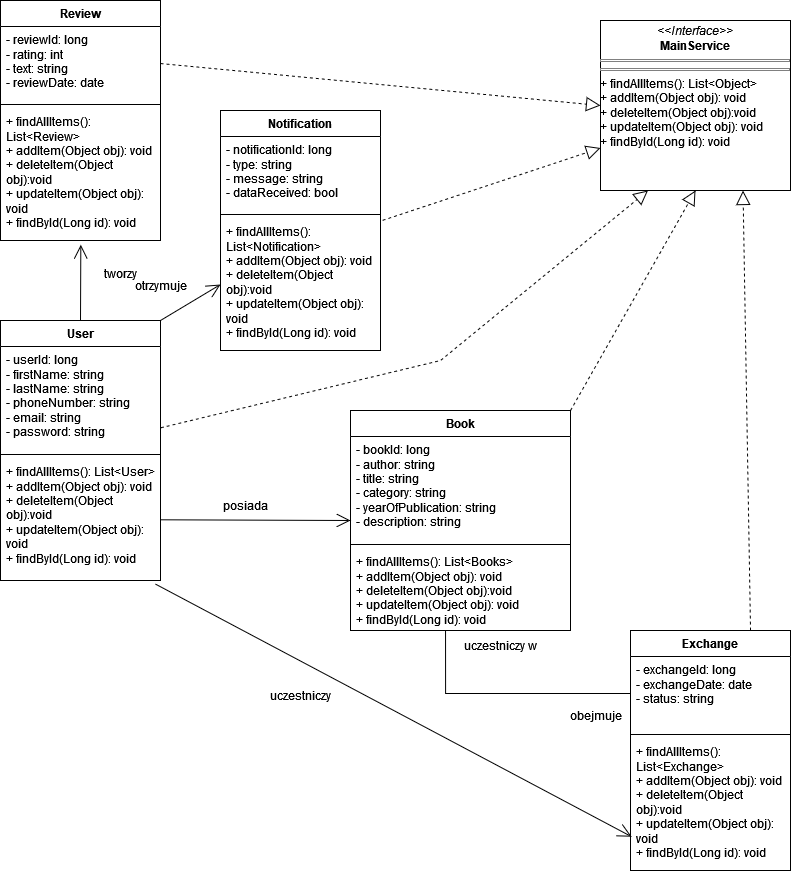

The diagram above was exported from draw.io. Its source (the exported page's mxGraphModel, read from the mxfile embedded in the PNG):
<mxGraphModel dx="1880" dy="753" grid="1" gridSize="10" guides="1" tooltips="1" connect="1" arrows="1" fold="1" page="1" pageScale="1" pageWidth="827" pageHeight="1169" math="0" shadow="0">
  <root>
    <mxCell id="0" />
    <mxCell id="1" parent="0" />
    <mxCell id="KeUxQgTWrOYnJ-gQ4LqN-1" value="Book" style="swimlane;fontStyle=1;align=center;verticalAlign=top;childLayout=stackLayout;horizontal=1;startSize=26;horizontalStack=0;resizeParent=1;resizeParentMax=0;resizeLast=0;collapsible=1;marginBottom=0;whiteSpace=wrap;html=1;" vertex="1" parent="1">
      <mxGeometry x="370" y="410" width="220" height="220" as="geometry" />
    </mxCell>
    <mxCell id="KeUxQgTWrOYnJ-gQ4LqN-2" value="&lt;div&gt;- bookId: long&lt;/div&gt;&lt;div&gt;- author: string&lt;/div&gt;&lt;div&gt;- title: string&lt;/div&gt;&lt;div&gt;- category: string&lt;/div&gt;&lt;div&gt;- yearOfPublication: string&lt;br&gt;&lt;/div&gt;&lt;div&gt;- description: string&lt;br&gt;&lt;/div&gt;" style="text;strokeColor=none;fillColor=none;align=left;verticalAlign=top;spacingLeft=4;spacingRight=4;overflow=hidden;rotatable=0;points=[[0,0.5],[1,0.5]];portConstraint=eastwest;whiteSpace=wrap;html=1;" vertex="1" parent="KeUxQgTWrOYnJ-gQ4LqN-1">
      <mxGeometry y="26" width="220" height="104" as="geometry" />
    </mxCell>
    <mxCell id="KeUxQgTWrOYnJ-gQ4LqN-3" value="" style="line;strokeWidth=1;fillColor=none;align=left;verticalAlign=middle;spacingTop=-1;spacingLeft=3;spacingRight=3;rotatable=0;labelPosition=right;points=[];portConstraint=eastwest;strokeColor=inherit;" vertex="1" parent="KeUxQgTWrOYnJ-gQ4LqN-1">
      <mxGeometry y="130" width="220" height="8" as="geometry" />
    </mxCell>
    <mxCell id="KeUxQgTWrOYnJ-gQ4LqN-4" value="&lt;div&gt;+ findAllItems(): List&amp;lt;Books&amp;gt;&lt;br&gt;&lt;/div&gt;&lt;div&gt;+ addItem(Object obj): void&lt;/div&gt;&lt;div&gt;+ deleteItem(Object obj):void&lt;/div&gt;&lt;div&gt;+ updateItem(Object obj): void &lt;br&gt;&lt;/div&gt;&lt;div&gt;+ findById(Long id): void&lt;br&gt;&lt;/div&gt;" style="text;strokeColor=none;fillColor=none;align=left;verticalAlign=top;spacingLeft=4;spacingRight=4;overflow=hidden;rotatable=0;points=[[0,0.5],[1,0.5]];portConstraint=eastwest;whiteSpace=wrap;html=1;" vertex="1" parent="KeUxQgTWrOYnJ-gQ4LqN-1">
      <mxGeometry y="138" width="220" height="82" as="geometry" />
    </mxCell>
    <mxCell id="KeUxQgTWrOYnJ-gQ4LqN-5" value="User" style="swimlane;fontStyle=1;align=center;verticalAlign=top;childLayout=stackLayout;horizontal=1;startSize=26;horizontalStack=0;resizeParent=1;resizeParentMax=0;resizeLast=0;collapsible=1;marginBottom=0;whiteSpace=wrap;html=1;" vertex="1" parent="1">
      <mxGeometry x="20" y="320" width="160" height="260" as="geometry" />
    </mxCell>
    <mxCell id="KeUxQgTWrOYnJ-gQ4LqN-6" value="&lt;div&gt;- userId: long&lt;/div&gt;&lt;div&gt;- firstName: string&lt;/div&gt;&lt;div&gt;- lastName: string&lt;/div&gt;&lt;div&gt;- phoneNumber: string&lt;br&gt;&lt;/div&gt;&lt;div&gt;- email: string&lt;/div&gt;&lt;div&gt;- password: string&lt;br&gt;&lt;/div&gt;" style="text;strokeColor=none;fillColor=none;align=left;verticalAlign=top;spacingLeft=4;spacingRight=4;overflow=hidden;rotatable=0;points=[[0,0.5],[1,0.5]];portConstraint=eastwest;whiteSpace=wrap;html=1;" vertex="1" parent="KeUxQgTWrOYnJ-gQ4LqN-5">
      <mxGeometry y="26" width="160" height="104" as="geometry" />
    </mxCell>
    <mxCell id="KeUxQgTWrOYnJ-gQ4LqN-7" value="" style="line;strokeWidth=1;fillColor=none;align=left;verticalAlign=middle;spacingTop=-1;spacingLeft=3;spacingRight=3;rotatable=0;labelPosition=right;points=[];portConstraint=eastwest;strokeColor=inherit;" vertex="1" parent="KeUxQgTWrOYnJ-gQ4LqN-5">
      <mxGeometry y="130" width="160" height="8" as="geometry" />
    </mxCell>
    <mxCell id="KeUxQgTWrOYnJ-gQ4LqN-8" value="&lt;div&gt;+ findAllItems(): List&amp;lt;User&amp;gt;&lt;br&gt;&lt;/div&gt;&lt;div&gt;+ addItem(Object obj): void&lt;/div&gt;&lt;div&gt;+ deleteItem(Object obj):void&lt;/div&gt;&lt;div&gt;+ updateItem(Object obj): void &lt;br&gt;&lt;/div&gt;&lt;div&gt;+ findById(Long id): void&lt;br&gt;&lt;/div&gt;" style="text;strokeColor=none;fillColor=none;align=left;verticalAlign=top;spacingLeft=4;spacingRight=4;overflow=hidden;rotatable=0;points=[[0,0.5],[1,0.5]];portConstraint=eastwest;whiteSpace=wrap;html=1;" vertex="1" parent="KeUxQgTWrOYnJ-gQ4LqN-5">
      <mxGeometry y="138" width="160" height="122" as="geometry" />
    </mxCell>
    <mxCell id="KeUxQgTWrOYnJ-gQ4LqN-10" value="Exchange" style="swimlane;fontStyle=1;align=center;verticalAlign=top;childLayout=stackLayout;horizontal=1;startSize=26;horizontalStack=0;resizeParent=1;resizeParentMax=0;resizeLast=0;collapsible=1;marginBottom=0;whiteSpace=wrap;html=1;" vertex="1" parent="1">
      <mxGeometry x="650" y="630" width="160" height="240" as="geometry" />
    </mxCell>
    <mxCell id="KeUxQgTWrOYnJ-gQ4LqN-11" value="&lt;div&gt;- exchangeId: long&lt;/div&gt;&lt;div&gt;- exchangeDate: date&lt;br&gt;&lt;/div&gt;&lt;div&gt;- status: string&lt;br&gt;&lt;/div&gt;" style="text;strokeColor=none;fillColor=none;align=left;verticalAlign=top;spacingLeft=4;spacingRight=4;overflow=hidden;rotatable=0;points=[[0,0.5],[1,0.5]];portConstraint=eastwest;whiteSpace=wrap;html=1;" vertex="1" parent="KeUxQgTWrOYnJ-gQ4LqN-10">
      <mxGeometry y="26" width="160" height="74" as="geometry" />
    </mxCell>
    <mxCell id="KeUxQgTWrOYnJ-gQ4LqN-12" value="" style="line;strokeWidth=1;fillColor=none;align=left;verticalAlign=middle;spacingTop=-1;spacingLeft=3;spacingRight=3;rotatable=0;labelPosition=right;points=[];portConstraint=eastwest;strokeColor=inherit;" vertex="1" parent="KeUxQgTWrOYnJ-gQ4LqN-10">
      <mxGeometry y="100" width="160" height="8" as="geometry" />
    </mxCell>
    <mxCell id="KeUxQgTWrOYnJ-gQ4LqN-13" value="&lt;div&gt;+ findAllItems(): List&amp;lt;Exchange&amp;gt;&lt;br&gt;&lt;/div&gt;&lt;div&gt;+ addItem(Object obj): void&lt;/div&gt;&lt;div&gt;+ deleteItem(Object obj):void&lt;/div&gt;&lt;div&gt;+ updateItem(Object obj): void &lt;br&gt;&lt;/div&gt;&lt;div&gt;+ findById(Long id): void&lt;br&gt;&lt;/div&gt;" style="text;strokeColor=none;fillColor=none;align=left;verticalAlign=top;spacingLeft=4;spacingRight=4;overflow=hidden;rotatable=0;points=[[0,0.5],[1,0.5]];portConstraint=eastwest;whiteSpace=wrap;html=1;" vertex="1" parent="KeUxQgTWrOYnJ-gQ4LqN-10">
      <mxGeometry y="108" width="160" height="132" as="geometry" />
    </mxCell>
    <mxCell id="KeUxQgTWrOYnJ-gQ4LqN-15" value="Notification" style="swimlane;fontStyle=1;align=center;verticalAlign=top;childLayout=stackLayout;horizontal=1;startSize=26;horizontalStack=0;resizeParent=1;resizeParentMax=0;resizeLast=0;collapsible=1;marginBottom=0;whiteSpace=wrap;html=1;" vertex="1" parent="1">
      <mxGeometry x="240" y="110" width="160" height="240" as="geometry" />
    </mxCell>
    <mxCell id="KeUxQgTWrOYnJ-gQ4LqN-16" value="&lt;div&gt;- notificationId: long&lt;/div&gt;&lt;div&gt;- type: string&lt;br&gt;&lt;/div&gt;&lt;div&gt;- message: string&lt;/div&gt;&lt;div&gt;- dataReceived: bool&lt;br&gt;&lt;/div&gt;" style="text;strokeColor=none;fillColor=none;align=left;verticalAlign=top;spacingLeft=4;spacingRight=4;overflow=hidden;rotatable=0;points=[[0,0.5],[1,0.5]];portConstraint=eastwest;whiteSpace=wrap;html=1;" vertex="1" parent="KeUxQgTWrOYnJ-gQ4LqN-15">
      <mxGeometry y="26" width="160" height="74" as="geometry" />
    </mxCell>
    <mxCell id="KeUxQgTWrOYnJ-gQ4LqN-17" value="" style="line;strokeWidth=1;fillColor=none;align=left;verticalAlign=middle;spacingTop=-1;spacingLeft=3;spacingRight=3;rotatable=0;labelPosition=right;points=[];portConstraint=eastwest;strokeColor=inherit;" vertex="1" parent="KeUxQgTWrOYnJ-gQ4LqN-15">
      <mxGeometry y="100" width="160" height="8" as="geometry" />
    </mxCell>
    <mxCell id="KeUxQgTWrOYnJ-gQ4LqN-18" value="&lt;div&gt;+ findAllItems(): List&amp;lt;Notification&amp;gt;&lt;br&gt;&lt;/div&gt;&lt;div&gt;+ addItem(Object obj): void&lt;/div&gt;&lt;div&gt;+ deleteItem(Object obj):void&lt;/div&gt;&lt;div&gt;+ updateItem(Object obj): void &lt;br&gt;&lt;/div&gt;&lt;div&gt;+ findById(Long id): void&lt;br&gt;&lt;/div&gt;" style="text;strokeColor=none;fillColor=none;align=left;verticalAlign=top;spacingLeft=4;spacingRight=4;overflow=hidden;rotatable=0;points=[[0,0.5],[1,0.5]];portConstraint=eastwest;whiteSpace=wrap;html=1;" vertex="1" parent="KeUxQgTWrOYnJ-gQ4LqN-15">
      <mxGeometry y="108" width="160" height="132" as="geometry" />
    </mxCell>
    <mxCell id="KeUxQgTWrOYnJ-gQ4LqN-19" value="Review" style="swimlane;fontStyle=1;align=center;verticalAlign=top;childLayout=stackLayout;horizontal=1;startSize=26;horizontalStack=0;resizeParent=1;resizeParentMax=0;resizeLast=0;collapsible=1;marginBottom=0;whiteSpace=wrap;html=1;" vertex="1" parent="1">
      <mxGeometry x="20" width="160" height="240" as="geometry" />
    </mxCell>
    <mxCell id="KeUxQgTWrOYnJ-gQ4LqN-20" value="&lt;div&gt;- reviewId: long&lt;/div&gt;&lt;div&gt;- rating: int&lt;/div&gt;&lt;div&gt;- text: string&lt;br&gt;&lt;/div&gt;&lt;div&gt;- reviewDate: date&lt;br&gt;&lt;/div&gt;" style="text;strokeColor=none;fillColor=none;align=left;verticalAlign=top;spacingLeft=4;spacingRight=4;overflow=hidden;rotatable=0;points=[[0,0.5],[1,0.5]];portConstraint=eastwest;whiteSpace=wrap;html=1;" vertex="1" parent="KeUxQgTWrOYnJ-gQ4LqN-19">
      <mxGeometry y="26" width="160" height="74" as="geometry" />
    </mxCell>
    <mxCell id="KeUxQgTWrOYnJ-gQ4LqN-21" value="" style="line;strokeWidth=1;fillColor=none;align=left;verticalAlign=middle;spacingTop=-1;spacingLeft=3;spacingRight=3;rotatable=0;labelPosition=right;points=[];portConstraint=eastwest;strokeColor=inherit;" vertex="1" parent="KeUxQgTWrOYnJ-gQ4LqN-19">
      <mxGeometry y="100" width="160" height="8" as="geometry" />
    </mxCell>
    <mxCell id="KeUxQgTWrOYnJ-gQ4LqN-22" value="&lt;div&gt;+ findAllItems(): List&amp;lt;Review&amp;gt;&lt;br&gt;&lt;/div&gt;&lt;div&gt;+ addItem(Object obj): void&lt;/div&gt;&lt;div&gt;+ deleteItem(Object obj):void&lt;/div&gt;&lt;div&gt;+ updateItem(Object obj): void &lt;br&gt;&lt;/div&gt;&lt;div&gt;+ findById(Long id): void&lt;br&gt;&lt;/div&gt;" style="text;strokeColor=none;fillColor=none;align=left;verticalAlign=top;spacingLeft=4;spacingRight=4;overflow=hidden;rotatable=0;points=[[0,0.5],[1,0.5]];portConstraint=eastwest;whiteSpace=wrap;html=1;" vertex="1" parent="KeUxQgTWrOYnJ-gQ4LqN-19">
      <mxGeometry y="108" width="160" height="132" as="geometry" />
    </mxCell>
    <mxCell id="KeUxQgTWrOYnJ-gQ4LqN-23" value="&lt;p style=&quot;margin:0px;margin-top:4px;text-align:center;&quot;&gt;&lt;i&gt;&amp;lt;&amp;lt;Interface&amp;gt;&amp;gt;&lt;/i&gt;&lt;br&gt;&lt;b&gt;MainService&lt;/b&gt;&lt;/p&gt;&lt;hr size=&quot;1&quot; style=&quot;border-style:solid;&quot;&gt;&lt;hr size=&quot;1&quot; style=&quot;border-style:solid;&quot;&gt;&lt;div&gt;+ findAllItems(): List&amp;lt;Object&amp;gt;&lt;br&gt;&lt;/div&gt;&lt;div&gt;+ addItem(Object obj): void&lt;/div&gt;&lt;div&gt;+ deleteItem(Object obj):void&lt;/div&gt;&lt;div&gt;+ updateItem(Object obj): void &lt;br&gt;&lt;/div&gt;&lt;div&gt;+ findById(Long id): void&lt;br&gt;&lt;/div&gt;&lt;p style=&quot;margin:0px;margin-left:4px;&quot;&gt;&lt;/p&gt;" style="verticalAlign=top;align=left;overflow=fill;html=1;whiteSpace=wrap;" vertex="1" parent="1">
      <mxGeometry x="620" y="20" width="190" height="170" as="geometry" />
    </mxCell>
    <mxCell id="KeUxQgTWrOYnJ-gQ4LqN-24" value="" style="endArrow=open;endFill=1;endSize=12;html=1;rounded=0;entryX=0;entryY=0.5;entryDx=0;entryDy=0;" edge="1" parent="1" source="KeUxQgTWrOYnJ-gQ4LqN-8" target="KeUxQgTWrOYnJ-gQ4LqN-1">
      <mxGeometry width="160" relative="1" as="geometry">
        <mxPoint x="180" y="400" as="sourcePoint" />
        <mxPoint x="360" y="400" as="targetPoint" />
      </mxGeometry>
    </mxCell>
    <mxCell id="KeUxQgTWrOYnJ-gQ4LqN-25" value="posiada" style="text;html=1;align=center;verticalAlign=middle;resizable=0;points=[];autosize=1;strokeColor=none;fillColor=none;" vertex="1" parent="1">
      <mxGeometry x="230" y="490" width="70" height="30" as="geometry" />
    </mxCell>
    <mxCell id="KeUxQgTWrOYnJ-gQ4LqN-26" value="" style="endArrow=open;endFill=1;endSize=12;html=1;rounded=0;entryX=0.502;entryY=1.032;entryDx=0;entryDy=0;entryPerimeter=0;exitX=0.5;exitY=0;exitDx=0;exitDy=0;" edge="1" parent="1" source="KeUxQgTWrOYnJ-gQ4LqN-5" target="KeUxQgTWrOYnJ-gQ4LqN-22">
      <mxGeometry width="160" relative="1" as="geometry">
        <mxPoint x="360" y="320" as="sourcePoint" />
        <mxPoint x="520" y="320" as="targetPoint" />
      </mxGeometry>
    </mxCell>
    <mxCell id="KeUxQgTWrOYnJ-gQ4LqN-27" value="tworzy" style="text;html=1;align=center;verticalAlign=middle;resizable=0;points=[];autosize=1;strokeColor=none;fillColor=none;" vertex="1" parent="1">
      <mxGeometry x="110" y="258" width="60" height="30" as="geometry" />
    </mxCell>
    <mxCell id="KeUxQgTWrOYnJ-gQ4LqN-28" value="" style="endArrow=open;endFill=1;endSize=12;html=1;rounded=0;exitX=1;exitY=0;exitDx=0;exitDy=0;entryX=0;entryY=0.5;entryDx=0;entryDy=0;" edge="1" parent="1" source="KeUxQgTWrOYnJ-gQ4LqN-5" target="KeUxQgTWrOYnJ-gQ4LqN-18">
      <mxGeometry width="160" relative="1" as="geometry">
        <mxPoint x="360" y="320" as="sourcePoint" />
        <mxPoint x="520" y="320" as="targetPoint" />
      </mxGeometry>
    </mxCell>
    <mxCell id="KeUxQgTWrOYnJ-gQ4LqN-29" value="otrzymuje" style="text;html=1;align=center;verticalAlign=middle;resizable=0;points=[];autosize=1;strokeColor=none;fillColor=none;" vertex="1" parent="1">
      <mxGeometry x="140" y="270" width="80" height="30" as="geometry" />
    </mxCell>
    <mxCell id="KeUxQgTWrOYnJ-gQ4LqN-30" value="" style="endArrow=none;html=1;edgeStyle=orthogonalEdgeStyle;rounded=0;exitX=0.432;exitY=1.004;exitDx=0;exitDy=0;exitPerimeter=0;" edge="1" parent="1" source="KeUxQgTWrOYnJ-gQ4LqN-4" target="KeUxQgTWrOYnJ-gQ4LqN-11">
      <mxGeometry relative="1" as="geometry">
        <mxPoint x="380" y="730" as="sourcePoint" />
        <mxPoint x="540" y="730" as="targetPoint" />
      </mxGeometry>
    </mxCell>
    <mxCell id="KeUxQgTWrOYnJ-gQ4LqN-33" value="" style="endArrow=open;endFill=1;endSize=12;html=1;rounded=0;exitX=0.968;exitY=1.029;exitDx=0;exitDy=0;exitPerimeter=0;entryX=0.007;entryY=0.744;entryDx=0;entryDy=0;entryPerimeter=0;" edge="1" parent="1" source="KeUxQgTWrOYnJ-gQ4LqN-8" target="KeUxQgTWrOYnJ-gQ4LqN-13">
      <mxGeometry width="160" relative="1" as="geometry">
        <mxPoint x="180" y="650" as="sourcePoint" />
        <mxPoint x="340" y="650" as="targetPoint" />
      </mxGeometry>
    </mxCell>
    <mxCell id="KeUxQgTWrOYnJ-gQ4LqN-34" value="uczestniczy w" style="text;html=1;align=center;verticalAlign=middle;resizable=0;points=[];autosize=1;strokeColor=none;fillColor=none;" vertex="1" parent="1">
      <mxGeometry x="470" y="630" width="100" height="30" as="geometry" />
    </mxCell>
    <mxCell id="KeUxQgTWrOYnJ-gQ4LqN-35" value="obejmuje" style="text;html=1;align=center;verticalAlign=middle;resizable=0;points=[];autosize=1;strokeColor=none;fillColor=none;" vertex="1" parent="1">
      <mxGeometry x="580" y="700" width="70" height="30" as="geometry" />
    </mxCell>
    <mxCell id="KeUxQgTWrOYnJ-gQ4LqN-36" value="uczestniczy" style="text;html=1;align=center;verticalAlign=middle;resizable=0;points=[];autosize=1;strokeColor=none;fillColor=none;" vertex="1" parent="1">
      <mxGeometry x="275" y="680" width="90" height="30" as="geometry" />
    </mxCell>
    <mxCell id="KeUxQgTWrOYnJ-gQ4LqN-37" value="" style="endArrow=block;dashed=1;endFill=0;endSize=12;html=1;rounded=0;entryX=0.75;entryY=1;entryDx=0;entryDy=0;exitX=0.75;exitY=0;exitDx=0;exitDy=0;" edge="1" parent="1" source="KeUxQgTWrOYnJ-gQ4LqN-10" target="KeUxQgTWrOYnJ-gQ4LqN-23">
      <mxGeometry width="160" relative="1" as="geometry">
        <mxPoint x="500" y="550" as="sourcePoint" />
        <mxPoint x="660" y="550" as="targetPoint" />
      </mxGeometry>
    </mxCell>
    <mxCell id="KeUxQgTWrOYnJ-gQ4LqN-38" value="" style="endArrow=block;dashed=1;endFill=0;endSize=12;html=1;rounded=0;entryX=0.5;entryY=1;entryDx=0;entryDy=0;exitX=1;exitY=0;exitDx=0;exitDy=0;" edge="1" parent="1" source="KeUxQgTWrOYnJ-gQ4LqN-1" target="KeUxQgTWrOYnJ-gQ4LqN-23">
      <mxGeometry width="160" relative="1" as="geometry">
        <mxPoint x="780" y="640" as="sourcePoint" />
        <mxPoint x="773" y="200" as="targetPoint" />
      </mxGeometry>
    </mxCell>
    <mxCell id="KeUxQgTWrOYnJ-gQ4LqN-39" value="" style="endArrow=block;dashed=1;endFill=0;endSize=12;html=1;rounded=0;entryX=0.25;entryY=1;entryDx=0;entryDy=0;exitX=1.002;exitY=0.781;exitDx=0;exitDy=0;exitPerimeter=0;" edge="1" parent="1" source="KeUxQgTWrOYnJ-gQ4LqN-6" target="KeUxQgTWrOYnJ-gQ4LqN-23">
      <mxGeometry width="160" relative="1" as="geometry">
        <mxPoint x="600" y="420" as="sourcePoint" />
        <mxPoint x="725" y="200" as="targetPoint" />
        <Array as="points">
          <mxPoint x="460" y="360" />
        </Array>
      </mxGeometry>
    </mxCell>
    <mxCell id="KeUxQgTWrOYnJ-gQ4LqN-40" value="" style="endArrow=block;dashed=1;endFill=0;endSize=12;html=1;rounded=0;entryX=0;entryY=0.75;entryDx=0;entryDy=0;exitX=1.013;exitY=0.014;exitDx=0;exitDy=0;exitPerimeter=0;" edge="1" parent="1" source="KeUxQgTWrOYnJ-gQ4LqN-18" target="KeUxQgTWrOYnJ-gQ4LqN-23">
      <mxGeometry width="160" relative="1" as="geometry">
        <mxPoint x="600" y="420" as="sourcePoint" />
        <mxPoint x="725" y="200" as="targetPoint" />
      </mxGeometry>
    </mxCell>
    <mxCell id="KeUxQgTWrOYnJ-gQ4LqN-41" value="" style="endArrow=block;dashed=1;endFill=0;endSize=12;html=1;rounded=0;entryX=0;entryY=0.5;entryDx=0;entryDy=0;exitX=1;exitY=0.5;exitDx=0;exitDy=0;" edge="1" parent="1" source="KeUxQgTWrOYnJ-gQ4LqN-20" target="KeUxQgTWrOYnJ-gQ4LqN-23">
      <mxGeometry width="160" relative="1" as="geometry">
        <mxPoint x="300" y="92" as="sourcePoint" />
        <mxPoint x="518" y="20" as="targetPoint" />
      </mxGeometry>
    </mxCell>
  </root>
</mxGraphModel>